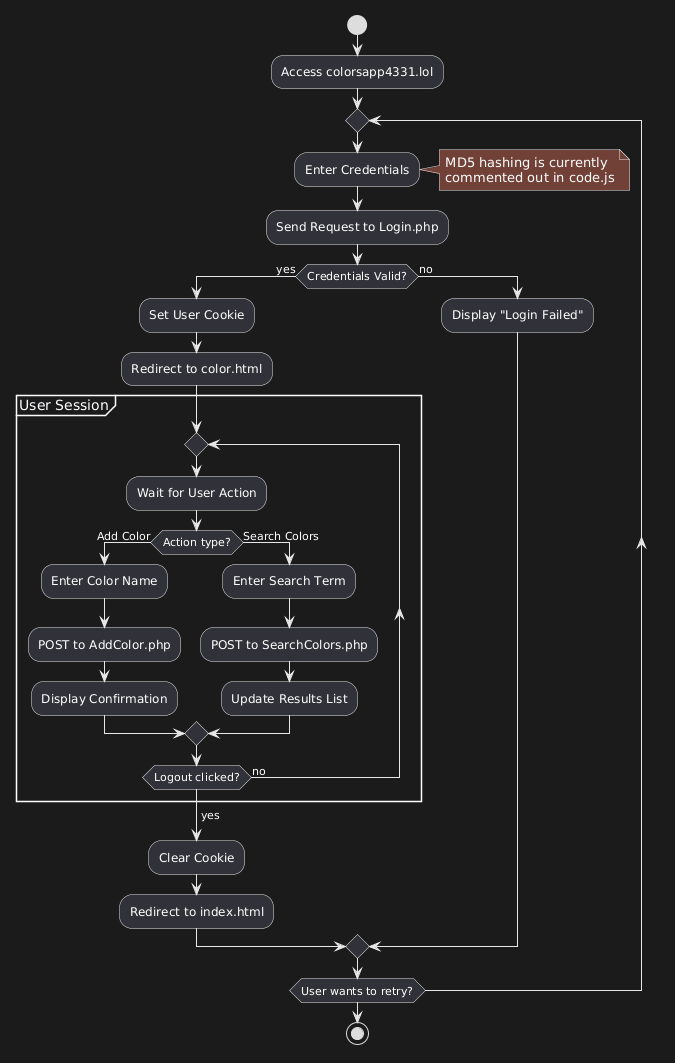

The diagram above was rendered by PlantUML. Its source (embedded in the PNG):
@startuml
start
:Access colorsapp4331.lol;

repeat
  :Enter Credentials;
  note right: MD5 hashing is currently\ncommented out in code.js
  :Send Request to Login.php;

  if (Credentials Valid?) then (yes)
    :Set User Cookie;
    :Redirect to color.html;
    
    partition "User Session" {
      repeat
        :Wait for User Action;
        if (Action type?) then (Add Color)
          :Enter Color Name;
          :POST to AddColor.php;
          :Display Confirmation;
        else (Search Colors)
          :Enter Search Term;
          :POST to SearchColors.php;
          :Update Results List;
        endif
      repeat while (Logout clicked?) is (no)
      -> yes;
    }
    
    :Clear Cookie;
    :Redirect to index.html;
  else (no)
    :Display "Login Failed";
  endif
repeat while (User wants to retry?)

stop
@enduml